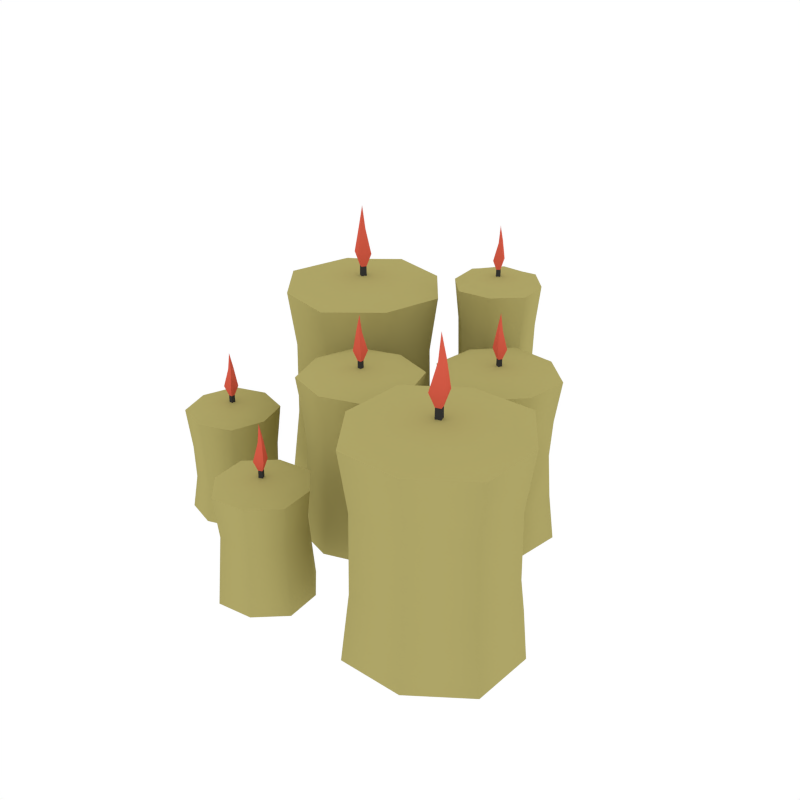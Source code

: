 # Source: Candles_1.blend  (saved by Blender 2.79.0; exported with 4.5.12 LTS)
import bpy
from mathutils import Matrix  # noqa: F401  (used for matrix-valued properties, if any)

bpy.ops.wm.read_factory_settings(use_empty=True)
scene = bpy.context.scene
scene.name = 'Scene'

# ---- collections
col_collection_1 = bpy.data.collections.new('Collection 1'); scene.collection.children.link(col_collection_1)

# ---- materials (node trees are filled in below, after node groups)
mat_candle = bpy.data.materials.new('Candle')
mat_candle.alpha_threshold = 0.0
mat_candle.diffuse_color = (0.4252, 0.3761, 0.1352, 1.0)
mat_candle.roughness = 0.5
mat_light = bpy.data.materials.new('Light')
mat_light.alpha_threshold = 0.0
mat_light.diffuse_color = (0.6985, 0.1098, 0.06795, 1.0)
mat_light.roughness = 0.5
mat_black = bpy.data.materials.new('Black')
mat_black.alpha_threshold = 0.0
mat_black.diffuse_color = (0.04425, 0.04425, 0.04425, 1.0)
mat_black.roughness = 0.5

# ---- node groups
ng_auto_smooth = bpy.data.node_groups.new('Auto Smooth', 'GeometryNodeTree')
_s = ng_auto_smooth.interface.new_socket(name='Geometry', in_out='OUTPUT', socket_type='NodeSocketGeometry')
_s = ng_auto_smooth.interface.new_socket(name='Geometry', in_out='INPUT', socket_type='NodeSocketGeometry')
_s = ng_auto_smooth.interface.new_socket(name='Angle', in_out='INPUT', socket_type='NodeSocketFloat')
_s.subtype = 'ANGLE'
_s.min_value = 0.0
_s.max_value = 3.142
ng_auto_smooth.is_modifier = True
_N = ng_auto_smooth.nodes; _L = ng_auto_smooth.links
n0 = _N.new('NodeGroupOutput'); n0.name = 'Group Output'; n0.location = (480, -100)
n1 = _N.new('NodeGroupInput'); n1.name = 'Group Input'; n1.location = (-420, -300)
n2 = _N.new('NodeGroupInput'); n2.name = 'Group Input.001'; n2.location = (-60, -100)
n3 = _N.new('GeometryNodeSetShadeSmooth'); n3.name = 'Set Shade Smooth'; n3.location = (120, -100)
n3.domain = 'EDGE'
n4 = _N.new('GeometryNodeSetShadeSmooth'); n4.name = 'Set Shade Smooth.001'; n4.location = (300, -100)
n5 = _N.new('GeometryNodeInputMeshEdgeAngle'); n5.name = 'Edge Angle'; n5.location = (-420, -220)
n6 = _N.new('GeometryNodeInputEdgeSmooth'); n6.name = 'Is Edge Smooth'; n6.location = (-60, -160)
n7 = _N.new('GeometryNodeInputShadeSmooth'); n7.name = 'Is Face Smooth'; n7.location = (-240, -340)
n8 = _N.new('FunctionNodeBooleanMath'); n8.name = 'Boolean Math'; n8.location = (-60, -220)
n9 = _N.new('FunctionNodeCompare'); n9.name = 'Compare'; n9.location = (-240, -180)
n9.operation = 'LESS_EQUAL'
_L.new(n5.outputs[0], n9.inputs[0])
_L.new(n4.outputs[0], n0.inputs[0])
_L.new(n1.outputs[1], n9.inputs[1])
_L.new(n9.outputs[0], n8.inputs[0])
_L.new(n7.outputs[0], n8.inputs[1])
_L.new(n2.outputs[0], n3.inputs[0])
_L.new(n6.outputs[0], n3.inputs[1])
_L.new(n3.outputs[0], n4.inputs[0])
_L.new(n8.outputs[0], n3.inputs[2])
n0.is_active_output = True

# ---- material node trees

# ---- world
world_world = bpy.data.worlds.new('World'); scene.world = world_world
world_world.color = (1.0, 1.0, 1.0)
world_world.use_sun_shadow = False
world_world.sun_shadow_jitter_overblur = 0.0
world_world.cycles.sampling_method = 'NONE'
world_world.cycles.sample_map_resolution = 256

# ---- meshes
me_cube_003 = bpy.data.meshes.new('Cube.003')
me_cube_003.from_pydata([(-1.121, 0.0, 1.004), (0.0, 1.121, 1.004), (1.121, 0.0, 1.004), (0.0, -1.121, 1.004), (1.226, 0.0, 3.625), (0.0, 0.0, 3.781), (-1.226, 0.0, 3.625), (0.0, -1.226, 3.625), (0.0, 1.226, 3.625), (0.0, 1.102, 2.736), (0.0, -1.102, 2.736), (-1.102, 0.0, 2.736), (1.102, 0.0, 2.736), (-1.242, 0.0, 0.003547), (-0.8407, -0.8407, 1.004), (-1.056, 0.0, 1.937), (-0.8407, 0.8407, 1.004), (0.0, 1.242, 0.003547), (0.0, 1.056, 1.937), (0.8407, 0.8407, 1.004), (1.242, 0.0, 0.003547), (1.056, 0.0, 1.937), (0.8407, -0.8407, 1.004), (0.0, -1.242, 0.003547), (0.0, -1.056, 1.937), (-0.9306, 0.0, 3.742), (0.0, 0.9306, 3.742), (0.9306, 0.0, 3.742), (0.0, -0.9306, 3.742), (0.9197, 0.9197, 3.625), (0.8267, -0.8267, 2.736), (-0.9197, -0.9197, 3.625), (-0.8267, 0.8267, 2.736), (0.8267, 0.8267, 2.736), (0.9197, -0.9197, 3.625), (-0.8267, -0.8267, 2.736), (-0.9197, 0.9197, 3.625), (0.0, 1.184, 3.325), (0.0, -1.184, 3.325), (-1.184, 0.0, 3.325), (1.184, 0.0, 3.325), (-0.9313, -0.9313, 0.003547), (-0.7918, -0.7918, 1.937), (-0.9313, 0.9313, 0.003547), (-0.7918, 0.7918, 1.937), (0.9313, -0.9313, 0.003547), (0.7918, -0.7918, 1.937), (0.9313, 0.9313, 0.003547), (0.7918, 0.7918, 1.937), (-0.6861, -0.6861, 3.712), (-0.6861, 0.6861, 3.712), (0.6861, 0.6861, 3.712), (0.6861, -0.6861, 3.712), (0.8882, 0.8882, 3.325), (0.8882, -0.8882, 3.325), (-0.8882, -0.8882, 3.325), (-0.8882, 0.8882, 3.325), (0.1052, 0.1052, 4.148), (0.04164, 0.04164, 3.934), (0.1052, -0.1052, 4.148), (0.04164, -0.04164, 3.934), (-0.1052, 0.1052, 4.148), (-0.04164, 0.04164, 3.934), (-0.1052, -0.1052, 4.148), (-0.04164, -0.04164, 3.934), (0.01332, -0.04174, 4.533), (0.01332, 0.04174, 4.533), (-0.06419, -0.04174, 4.564), (-0.06419, 0.04174, 4.564), (0.04363, 0.04363, 3.75), (0.04363, -0.04363, 3.75), (-0.04363, 0.04363, 3.75), (-0.04363, -0.04363, 3.75), (-0.009854, 3.17e-08, 4.905), (-3.402, 3.295, 1.381), (-1.225, 3.771, 1.381), (-0.7486, 1.593, 1.381), (-2.926, 1.117, 1.381), (-0.624, 1.513, 4.296), (-2.075, 2.444, 4.516), (-3.527, 3.375, 4.296), (-3.006, 0.9923, 4.296), (-1.145, 3.895, 4.296), (-1.239, 3.749, 3.046), (-2.912, 1.139, 3.046), (-3.38, 3.281, 3.046), (-0.7708, 1.607, 3.046), (-3.545, 3.386, -0.02477), (-3.709, 2.087, 1.381), (-2.432, 4.077, 1.381), (-1.133, 3.914, -0.02477), (-0.4422, 2.801, 1.381), (-0.6055, 1.501, -0.02477), (-1.719, 0.8106, 1.381), (-3.018, 0.9739, -0.02477), (-3.177, 3.15, 4.461), (-1.369, 3.545, 4.461), (-0.9739, 1.737, 4.461), (-2.782, 1.342, 4.461), (-0.2887, 2.834, 4.296), (-1.724, 0.8378, 3.046), (-3.862, 2.053, 4.296), (-2.427, 4.05, 3.046), (-0.4694, 2.795, 3.046), (-1.685, 0.6571, 4.296), (-3.682, 2.093, 3.046), (-2.466, 4.231, 4.296), (-1.176, 3.846, 3.873), (-2.974, 1.042, 3.873), (-3.477, 3.343, 3.873), (-0.6736, 1.545, 3.873), (-3.885, 2.048, -0.02477), (-2.471, 4.253, -0.02477), (-1.68, 0.6344, -0.02477), (-0.2661, 2.839, -0.02477), (-3.408, 2.153, 4.418), (-2.367, 3.777, 4.418), (-0.7425, 2.735, 4.418), (-1.784, 1.111, 4.418), (-0.3498, 2.821, 3.873), (-1.698, 0.7182, 3.873), (-3.801, 2.067, 3.873), (-2.453, 4.17, 3.873), (-1.871, 2.489, 5.031), (-1.995, 2.462, 4.73), (-2.031, 2.24, 5.031), (-2.058, 2.363, 4.73), (-2.12, 2.648, 5.031), (-2.093, 2.525, 4.73), (-2.28, 2.399, 5.031), (-2.156, 2.426, 4.73), (-2.091, 2.384, 5.572), (-2.028, 2.483, 5.572), (-2.183, 2.443, 5.616), (-2.12, 2.542, 5.616), (-1.991, 2.462, 4.471), (-2.057, 2.359, 4.471), (-2.094, 2.529, 4.471), (-2.16, 2.425, 4.471), (-2.087, 2.451, 6.095), (-2.782, -1.913, 2.34), (-2.784, -0.9702, 2.496), (-2.785, -0.02714, 2.34), (-3.727, -0.9714, 2.34), (-1.841, -0.969, 2.34), (-1.936, -0.9691, 1.451), (-3.631, -0.9713, 1.451), (-2.785, -0.1225, 1.451), (-2.783, -1.818, 1.451), (-2.785, -0.02518, -0.02788), (-1.839, -0.969, -0.02788), (-2.782, -1.915, -0.02788), (-3.729, -0.9714, -0.02788), (-2.785, -0.2545, 2.457), (-2.068, -0.9693, 2.457), (-2.783, -1.686, 2.457), (-3.499, -0.9711, 2.457), (-2.075, -1.677, 2.34), (-3.419, -1.607, 1.451), (-3.492, -0.2638, 2.34), (-2.149, -0.3336, 1.451), (-2.147, -1.605, 1.451), (-3.49, -1.678, 2.34), (-3.42, -0.3353, 1.451), (-2.077, -0.262, 2.34), (-1.873, -0.969, 2.039), (-3.694, -0.9714, 2.039), (-2.785, -0.05937, 2.039), (-2.782, -1.881, 2.039), (-3.493, -0.2623, -0.02788), (-2.076, -0.2605, -0.02788), (-3.491, -1.68, -0.02788), (-2.074, -1.678, -0.02788), (-3.312, -0.4432, 2.426), (-2.257, -0.4419, 2.426), (-2.255, -1.497, 2.426), (-3.311, -1.499, 2.426), (-2.1, -1.652, 2.039), (-3.466, -1.654, 2.039), (-3.468, -0.288, 2.039), (-2.101, -0.2862, 2.039), (-2.678, -1.075, 2.862), (-2.742, -1.012, 2.649), (-2.889, -1.076, 2.862), (-2.825, -1.012, 2.649), (-2.679, -0.8649, 2.862), (-2.742, -0.9285, 2.649), (-2.889, -0.8652, 2.862), (-2.825, -0.9286, 2.649), (-2.825, -0.9836, 3.247), (-2.742, -0.9835, 3.247), (-2.825, -0.9061, 3.278), (-2.742, -0.906, 3.278), (-2.74, -1.014, 2.465), (-2.827, -1.014, 2.465), (-2.74, -0.9265, 2.465), (-2.827, -0.9266, 2.465), (-2.784, -0.9603, 3.619), (1.329, 4.207, 1.004), (0.909, 3.063, 1.004), (-0.2356, 3.482, 1.004), (0.184, 4.627, 1.004), (-0.3091, 3.448, 4.564), (0.5465, 3.845, 4.721), (1.402, 4.242, 4.564), (0.1499, 4.701, 4.564), (0.9431, 2.989, 4.564), (0.903, 3.076, 3.675), (0.19, 4.614, 3.675), (1.316, 4.201, 3.675), (-0.2226, 3.489, 3.675), (1.413, 4.247, 0.003547), (0.8612, 4.703, 1.004), (1.283, 4.186, 2.197), (1.405, 3.53, 1.004), (0.9481, 2.979, 0.003547), (0.8879, 3.108, 2.197), (0.2318, 2.987, 1.004), (-0.32, 3.443, 0.003547), (-0.1902, 3.504, 2.197), (-0.312, 4.16, 1.004), (0.1449, 4.711, 0.003547), (0.205, 4.582, 2.197), (1.196, 4.146, 4.682), (0.8475, 3.196, 4.682), (-0.1028, 3.544, 4.682), (0.2455, 4.494, 4.682), (0.2022, 2.906, 4.564), (-0.2977, 4.154, 3.675), (0.8908, 4.784, 4.564), (1.391, 3.536, 3.675), (0.237, 3.001, 3.675), (-0.3926, 4.189, 4.564), (0.856, 4.689, 3.675), (1.486, 3.501, 4.564), (0.9295, 3.019, 4.264), (0.1635, 4.671, 4.264), (1.373, 4.228, 4.264), (-0.2799, 3.462, 4.264), (0.8951, 4.796, 0.003547), (0.8429, 4.654, 2.197), (1.498, 3.496, 0.003547), (1.355, 3.549, 2.197), (-0.4046, 4.194, 0.003547), (-0.2621, 4.141, 2.197), (0.1978, 2.894, 0.003547), (0.2501, 3.036, 2.197), (0.8033, 4.546, 4.651), (1.247, 3.588, 4.651), (0.2897, 3.144, 4.651), (-0.1541, 4.102, 4.651), (0.214, 2.938, 4.264), (-0.3606, 4.177, 4.264), (0.879, 4.752, 4.264), (1.454, 3.512, 4.264), (0.4953, 3.705, 5.087), (0.5262, 3.79, 4.873), (0.4068, 3.896, 5.087), (0.4912, 3.865, 4.873), (0.6861, 3.794, 5.087), (0.6018, 3.825, 4.873), (0.5977, 3.985, 5.087), (0.5668, 3.9, 4.873), (0.5169, 3.877, 5.472), (0.552, 3.802, 5.472), (0.5872, 3.91, 5.503), (0.6223, 3.834, 5.503), (0.5253, 3.787, 4.689), (0.4886, 3.866, 4.689), (0.6044, 3.824, 4.689), (0.5677, 3.903, 4.689), (0.5554, 3.849, 5.844), (1.031, 2.294, 1.004), (2.519, 2.839, 1.004), (3.064, 1.35, 1.004), (1.576, 0.8056, 1.004), (3.16, 1.306, 3.625), (2.048, 1.822, 3.781), (0.9353, 2.339, 3.625), (1.531, 0.71, 3.625), (2.564, 2.935, 3.625), (2.512, 2.822, 2.736), (1.583, 0.8225, 2.736), (1.048, 2.286, 2.736), (3.047, 1.358, 2.736), (0.9212, 2.345, 0.003547), (0.931, 1.414, 1.004), (1.09, 2.267, 1.937), (1.639, 2.939, 1.004), (2.57, 2.949, 0.003547), (2.492, 2.78, 1.937), (3.164, 2.231, 1.004), (3.174, 1.299, 0.003547), (3.005, 1.378, 1.937), (2.456, 0.7058, 1.004), (1.525, 0.6959, 0.003547), (1.603, 0.8647, 1.937), (1.203, 2.214, 3.742), (2.439, 2.666, 3.742), (2.892, 1.43, 3.742), (1.656, 0.9782, 3.742), (3.269, 2.269, 3.625), (2.449, 0.7244, 2.736), (0.8261, 1.375, 3.625), (1.646, 2.92, 2.736), (3.145, 2.224, 2.736), (2.494, 0.6009, 3.625), (0.9496, 1.421, 2.736), (1.601, 3.044, 3.625), (2.546, 2.897, 3.325), (1.549, 0.7481, 3.325), (0.9733, 2.321, 3.325), (3.122, 1.324, 3.325), (0.8106, 1.37, 0.003547), (0.9959, 1.437, 1.937), (1.595, 3.059, 0.003547), (1.663, 2.874, 1.937), (2.5, 0.5854, 0.003547), (2.432, 0.7707, 1.937), (3.284, 2.275, 0.003547), (3.099, 2.207, 1.937), (1.136, 1.489, 3.712), (1.714, 2.733, 3.712), (2.959, 2.156, 3.712), (2.381, 0.9111, 3.712), (3.227, 2.254, 3.325), (2.479, 0.6426, 3.325), (0.8679, 1.391, 3.325), (1.616, 3.002, 3.325), (2.187, 1.873, 4.148), (2.103, 1.843, 3.934), (2.099, 1.683, 4.148), (2.068, 1.767, 3.934), (1.996, 1.962, 4.148), (2.027, 1.878, 3.934), (1.908, 1.771, 4.148), (1.992, 1.802, 3.934), (2.042, 1.779, 4.533), (2.077, 1.855, 4.533), (1.972, 1.811, 4.564), (2.007, 1.887, 4.564), (2.105, 1.843, 3.75), (2.069, 1.764, 3.75), (2.026, 1.88, 3.75), (1.99, 1.801, 3.75), (2.039, 1.826, 4.905), (4.844, -1.307, 1.381), (3.807, -3.281, 1.381), (1.834, -2.244, 1.381), (2.871, -0.2707, 1.381), (1.693, -2.288, 4.296), (3.339, -1.776, 4.516), (4.986, -1.263, 4.296), (2.827, -0.1293, 4.296), (3.851, -3.422, 4.296), (3.8, -3.256, 3.046), (2.879, -0.2958, 3.046), (4.819, -1.315, 3.046), (1.859, -2.236, 3.046), (5.006, -1.257, -0.02477), (4.117, -0.2957, 1.381), (4.819, -2.553, 1.381), (3.858, -3.443, -0.02477), (2.562, -3.256, 1.381), (1.672, -2.295, -0.02477), (1.859, -0.9982, 1.381), (2.82, -0.1084, -0.02477), (4.589, -1.387, 4.461), (3.728, -3.025, 4.461), (2.09, -2.165, 4.461), (2.95, -0.5262, 4.461), (2.488, -3.395, 4.296), (1.884, -1.011, 3.046), (4.19, -0.1567, 4.296), (4.794, -2.54, 3.046), (2.574, -3.231, 3.046), (1.72, -0.9251, 4.296), (4.104, -0.3204, 3.046), (4.958, -2.626, 4.296), (3.834, -3.366, 3.873), (2.844, -0.1855, 3.873), (4.929, -1.281, 3.873), (1.749, -2.271, 3.873), (4.2, -0.1361, -0.02477), (4.979, -2.637, -0.02477), (1.699, -0.9143, -0.02477), (2.478, -3.415, -0.02477), (3.974, -0.5679, 4.418), (4.547, -2.41, 4.418), (2.704, -2.984, 4.418), (2.131, -1.141, 4.418), (2.518, -3.339, 3.873), (1.775, -0.9542, 3.873), (4.161, -0.212, 3.873), (4.903, -2.597, 3.873), (3.242, -1.961, 5.031), (3.301, -1.849, 4.73), (3.154, -1.678, 5.031), (3.266, -1.737, 4.73), (3.524, -1.873, 5.031), (3.412, -1.814, 4.73), (3.436, -1.591, 5.031), (3.378, -1.702, 4.73), (3.304, -1.725, 5.572), (3.339, -1.837, 5.572), (3.408, -1.693, 5.616), (3.443, -1.805, 5.616), (3.299, -1.853, 4.471), (3.262, -1.735, 4.471), (3.416, -1.816, 4.471), (3.379, -1.699, 4.471), (3.352, -1.772, 6.095), (-0.9084, -3.144, 2.362), (-0.05282, -2.747, 2.518), (0.8028, -2.351, 2.362), (-0.4494, -1.892, 2.362), (0.3438, -3.603, 2.362), (0.3036, -3.517, 1.473), (-0.4093, -1.978, 1.473), (0.7163, -2.391, 1.473), (-0.8219, -3.104, 1.473), (0.8308, -2.338, -0.005536), (0.3568, -3.631, -0.005536), (-0.9365, -3.157, -0.005536), (-0.4624, -1.864, -0.005536), (0.5965, -2.447, 2.479), (0.2481, -3.397, 2.479), (-0.7021, -3.048, 2.479), (-0.3538, -2.098, 2.479), (-0.3971, -3.687, 2.362), (-0.897, -2.438, 1.473), (0.2915, -1.808, 2.362), (0.7913, -3.057, 1.473), (-0.3623, -3.592, 1.473), (-0.992, -2.403, 2.362), (0.2566, -1.903, 1.473), (0.8863, -3.092, 2.362), (0.3302, -3.574, 2.062), (-0.4358, -1.921, 2.062), (0.7736, -2.364, 2.062), (-0.8792, -3.131, 2.062), (0.3027, -1.778, -0.005535), (0.9171, -3.103, -0.005535), (-1.023, -2.392, -0.005535), (-0.4084, -3.717, -0.005535), (0.204, -2.047, 2.449), (0.6478, -3.004, 2.449), (-0.3097, -3.448, 2.449), (-0.7534, -2.491, 2.449), (-0.3853, -3.655, 2.062), (-0.9599, -2.415, 2.062), (0.2797, -1.84, 2.062), (0.8542, -3.08, 2.062), (-0.104, -2.887, 2.885), (-0.07309, -2.803, 2.671), (-0.1925, -2.696, 2.885), (-0.1081, -2.727, 2.671), (0.08683, -2.799, 2.885), (0.002475, -2.768, 2.671), (-0.001624, -2.608, 2.885), (-0.03255, -2.692, 2.671), (-0.08246, -2.715, 3.27), (-0.04735, -2.791, 3.27), (-0.01214, -2.683, 3.301), (0.02297, -2.758, 3.301), (-0.07405, -2.805, 2.487), (-0.1107, -2.726, 2.487), (0.005111, -2.769, 2.487), (-0.03158, -2.69, 2.487), (-0.04388, -2.743, 3.642), (-1.954, -0.9691, 0.7114), (-3.613, -0.9713, 0.7114), (-2.785, -0.1404, 0.7114), (-2.783, -1.8, 0.7114), (-3.405, -1.593, 0.7114), (-2.162, -0.347, 0.7114), (-2.16, -1.592, 0.7114), (-3.407, -0.3486, 0.7114)], [], [(0, 13, 41, 14), (0, 14, 42, 15), (0, 15, 44, 16), (0, 16, 43, 13), (1, 17, 43, 16), (1, 16, 44, 18), (1, 18, 48, 19), (1, 19, 47, 17), (2, 20, 47, 19), (2, 19, 48, 21), (2, 21, 46, 22), (2, 22, 45, 20), (3, 23, 45, 22), (3, 22, 46, 24), (3, 24, 42, 14), (3, 14, 41, 23), (4, 34, 54, 40), (4, 40, 53, 29), (4, 29, 51, 27), (4, 27, 52, 34), (5, 27, 51, 26), (5, 26, 50, 25), (5, 25, 49, 28), (5, 28, 52, 27), (6, 36, 56, 39), (6, 39, 55, 31), (6, 31, 49, 25), (6, 25, 50, 36), (7, 31, 55, 38), (7, 38, 54, 34), (7, 34, 52, 28), (7, 28, 49, 31), (8, 29, 53, 37), (8, 37, 56, 36), (8, 36, 50, 26), (8, 26, 51, 29), (9, 33, 48, 18), (9, 18, 44, 32), (9, 32, 56, 37), (9, 37, 53, 33), (10, 35, 42, 24), (10, 24, 46, 30), (10, 30, 54, 38), (10, 38, 55, 35), (11, 32, 44, 15), (11, 15, 42, 35), (11, 35, 55, 39), (11, 39, 56, 32), (12, 30, 46, 21), (12, 21, 48, 33), (12, 33, 53, 40), (12, 40, 54, 30), (57, 59, 60, 58), (59, 63, 64, 60), (63, 61, 62, 64), (61, 57, 58, 62), (59, 65, 67, 63), (68, 73, 66), (57, 66, 65, 59), (63, 67, 68, 61), (61, 68, 66, 57), (62, 71, 72, 64), (60, 70, 69, 58), (58, 69, 71, 62), (64, 72, 70, 60), (65, 73, 67), (67, 73, 68), (66, 73, 65), (74, 87, 111, 88), (85, 102, 89, 74), (83, 75, 89, 102), (74, 89, 112, 87), (75, 90, 112, 89), (83, 103, 91, 75), (86, 76, 91, 103), (75, 91, 114, 90), (76, 92, 114, 91), (86, 100, 93, 76), (84, 77, 93, 100), (76, 93, 113, 92), (77, 94, 113, 93), (84, 105, 88, 77), (77, 88, 111, 94), (78, 104, 120, 110), (78, 110, 119, 99), (78, 99, 117, 97), (78, 97, 118, 104), (79, 97, 117, 96), (79, 96, 116, 95), (79, 95, 115, 98), (79, 98, 118, 97), (80, 106, 122, 109), (80, 109, 121, 101), (80, 101, 115, 95), (80, 95, 116, 106), (81, 101, 121, 108), (81, 108, 120, 104), (81, 104, 118, 98), (81, 98, 115, 101), (82, 99, 119, 107), (82, 107, 122, 106), (82, 106, 116, 96), (82, 96, 117, 99), (83, 102, 122, 107), (83, 107, 119, 103), (84, 100, 120, 108), (84, 108, 121, 105), (85, 105, 121, 109), (85, 109, 122, 102), (86, 103, 119, 110), (86, 110, 120, 100), (123, 125, 126, 124), (125, 129, 130, 126), (129, 127, 128, 130), (127, 123, 124, 128), (125, 131, 133, 129), (134, 139, 132), (123, 132, 131, 125), (129, 133, 134, 127), (127, 134, 132, 123), (128, 137, 138, 130), (126, 136, 135, 124), (124, 135, 137, 128), (130, 138, 136, 126), (131, 139, 133), (133, 139, 134), (132, 139, 131), (85, 74, 88, 105), (140, 162, 178, 168), (140, 168, 177, 157), (140, 157, 175, 155), (140, 155, 176, 162), (141, 155, 175, 154), (141, 154, 174, 153), (141, 153, 173, 156), (141, 156, 176, 155), (142, 164, 180, 167), (142, 167, 179, 159), (142, 159, 173, 153), (142, 153, 174, 164), (143, 159, 179, 166), (143, 166, 178, 162), (143, 162, 176, 156), (143, 156, 173, 159), (144, 157, 177, 165), (144, 165, 180, 164), (144, 164, 174, 154), (144, 154, 175, 157), (470, 476, 172, 150), (470, 150, 170, 475), (145, 160, 180, 165), (145, 165, 177, 161), (471, 477, 169, 152), (471, 152, 171, 474), (146, 158, 178, 166), (146, 166, 179, 163), (472, 475, 170, 149), (472, 149, 169, 477), (147, 163, 179, 167), (147, 167, 180, 160), (473, 474, 171, 151), (473, 151, 172, 476), (148, 161, 177, 168), (148, 168, 178, 158), (181, 183, 184, 182), (183, 187, 188, 184), (187, 185, 186, 188), (185, 181, 182, 186), (183, 189, 191, 187), (192, 197, 190), (181, 190, 189, 183), (187, 191, 192, 185), (185, 192, 190, 181), (186, 195, 196, 188), (184, 194, 193, 182), (182, 193, 195, 186), (188, 196, 194, 184), (189, 197, 191), (191, 197, 192), (190, 197, 189), (198, 211, 239, 212), (198, 212, 240, 213), (198, 213, 242, 214), (198, 214, 241, 211), (199, 215, 241, 214), (199, 214, 242, 216), (199, 216, 246, 217), (199, 217, 245, 215), (200, 218, 245, 217), (200, 217, 246, 219), (200, 219, 244, 220), (200, 220, 243, 218), (201, 221, 243, 220), (201, 220, 244, 222), (201, 222, 240, 212), (201, 212, 239, 221), (202, 232, 252, 238), (202, 238, 251, 227), (202, 227, 249, 225), (202, 225, 250, 232), (203, 225, 249, 224), (203, 224, 248, 223), (203, 223, 247, 226), (203, 226, 250, 225), (204, 234, 254, 237), (204, 237, 253, 229), (204, 229, 247, 223), (204, 223, 248, 234), (205, 229, 253, 236), (205, 236, 252, 232), (205, 232, 250, 226), (205, 226, 247, 229), (206, 227, 251, 235), (206, 235, 254, 234), (206, 234, 248, 224), (206, 224, 249, 227), (207, 231, 246, 216), (207, 216, 242, 230), (207, 230, 254, 235), (207, 235, 251, 231), (208, 233, 240, 222), (208, 222, 244, 228), (208, 228, 252, 236), (208, 236, 253, 233), (209, 230, 242, 213), (209, 213, 240, 233), (209, 233, 253, 237), (209, 237, 254, 230), (210, 228, 244, 219), (210, 219, 246, 231), (210, 231, 251, 238), (210, 238, 252, 228), (255, 257, 258, 256), (257, 261, 262, 258), (261, 259, 260, 262), (259, 255, 256, 260), (257, 263, 265, 261), (266, 271, 264), (255, 264, 263, 257), (261, 265, 266, 259), (259, 266, 264, 255), (260, 269, 270, 262), (258, 268, 267, 256), (256, 267, 269, 260), (262, 270, 268, 258), (263, 271, 265), (265, 271, 266), (264, 271, 263), (272, 285, 313, 286), (272, 286, 314, 287), (272, 287, 316, 288), (272, 288, 315, 285), (273, 289, 315, 288), (273, 288, 316, 290), (273, 290, 320, 291), (273, 291, 319, 289), (274, 292, 319, 291), (274, 291, 320, 293), (274, 293, 318, 294), (274, 294, 317, 292), (275, 295, 317, 294), (275, 294, 318, 296), (275, 296, 314, 286), (275, 286, 313, 295), (276, 306, 326, 312), (276, 312, 325, 301), (276, 301, 323, 299), (276, 299, 324, 306), (277, 299, 323, 298), (277, 298, 322, 297), (277, 297, 321, 300), (277, 300, 324, 299), (278, 308, 328, 311), (278, 311, 327, 303), (278, 303, 321, 297), (278, 297, 322, 308), (279, 303, 327, 310), (279, 310, 326, 306), (279, 306, 324, 300), (279, 300, 321, 303), (280, 301, 325, 309), (280, 309, 328, 308), (280, 308, 322, 298), (280, 298, 323, 301), (281, 305, 320, 290), (281, 290, 316, 304), (281, 304, 328, 309), (281, 309, 325, 305), (282, 307, 314, 296), (282, 296, 318, 302), (282, 302, 326, 310), (282, 310, 327, 307), (283, 304, 316, 287), (283, 287, 314, 307), (283, 307, 327, 311), (283, 311, 328, 304), (284, 302, 318, 293), (284, 293, 320, 305), (284, 305, 325, 312), (284, 312, 326, 302), (329, 331, 332, 330), (331, 335, 336, 332), (335, 333, 334, 336), (333, 329, 330, 334), (331, 337, 339, 335), (340, 345, 338), (329, 338, 337, 331), (335, 339, 340, 333), (333, 340, 338, 329), (334, 343, 344, 336), (332, 342, 341, 330), (330, 341, 343, 334), (336, 344, 342, 332), (337, 345, 339), (339, 345, 340), (338, 345, 337), (346, 359, 383, 360), (357, 374, 361, 346), (355, 347, 361, 374), (346, 361, 384, 359), (347, 362, 384, 361), (355, 375, 363, 347), (358, 348, 363, 375), (347, 363, 386, 362), (348, 364, 386, 363), (358, 372, 365, 348), (356, 349, 365, 372), (348, 365, 385, 364), (349, 366, 385, 365), (356, 377, 360, 349), (349, 360, 383, 366), (350, 376, 392, 382), (350, 382, 391, 371), (350, 371, 389, 369), (350, 369, 390, 376), (351, 369, 389, 368), (351, 368, 388, 367), (351, 367, 387, 370), (351, 370, 390, 369), (352, 378, 394, 381), (352, 381, 393, 373), (352, 373, 387, 367), (352, 367, 388, 378), (353, 373, 393, 380), (353, 380, 392, 376), (353, 376, 390, 370), (353, 370, 387, 373), (354, 371, 391, 379), (354, 379, 394, 378), (354, 378, 388, 368), (354, 368, 389, 371), (355, 374, 394, 379), (355, 379, 391, 375), (356, 372, 392, 380), (356, 380, 393, 377), (357, 377, 393, 381), (357, 381, 394, 374), (358, 375, 391, 382), (358, 382, 392, 372), (395, 397, 398, 396), (397, 401, 402, 398), (401, 399, 400, 402), (399, 395, 396, 400), (397, 403, 405, 401), (406, 411, 404), (395, 404, 403, 397), (401, 405, 406, 399), (399, 406, 404, 395), (400, 409, 410, 402), (398, 408, 407, 396), (396, 407, 409, 400), (402, 410, 408, 398), (403, 411, 405), (405, 411, 406), (404, 411, 403), (357, 346, 360, 377), (412, 434, 450, 440), (412, 440, 449, 429), (412, 429, 447, 427), (412, 427, 448, 434), (413, 427, 447, 426), (413, 426, 446, 425), (413, 425, 445, 428), (413, 428, 448, 427), (414, 436, 452, 439), (414, 439, 451, 431), (414, 431, 445, 425), (414, 425, 446, 436), (415, 431, 451, 438), (415, 438, 450, 434), (415, 434, 448, 428), (415, 428, 445, 431), (416, 429, 449, 437), (416, 437, 452, 436), (416, 436, 446, 426), (416, 426, 447, 429), (417, 433, 444, 422), (417, 422, 442, 432), (417, 432, 452, 437), (417, 437, 449, 433), (418, 435, 441, 424), (418, 424, 443, 430), (418, 430, 450, 438), (418, 438, 451, 435), (419, 432, 442, 421), (419, 421, 441, 435), (419, 435, 451, 439), (419, 439, 452, 432), (420, 430, 443, 423), (420, 423, 444, 433), (420, 433, 449, 440), (420, 440, 450, 430), (453, 455, 456, 454), (455, 459, 460, 456), (459, 457, 458, 460), (457, 453, 454, 458), (455, 461, 463, 459), (464, 469, 462), (453, 462, 461, 455), (459, 463, 464, 457), (457, 464, 462, 453), (458, 467, 468, 460), (456, 466, 465, 454), (454, 465, 467, 458), (460, 468, 466, 456), (461, 469, 463), (463, 469, 464), (462, 469, 461), (148, 473, 476, 161), (148, 158, 474, 473), (147, 472, 477, 163), (147, 160, 475, 472), (146, 471, 474, 158), (146, 163, 477, 471), (145, 470, 475, 160), (145, 161, 476, 470)])
me_cube_003.polygons.foreach_set('use_smooth', [True] * 436)
me_cube_003.polygons.foreach_set('material_index', [0, 0, 0, 0, 0, 0, 0, 0, 0, 0, 0, 0, 0, 0, 0, 0, 0, 0, 0, 0, 0, 0, 0, 0, 0, 0, 0, 0, 0, 0, 0, 0, 0, 0, 0, 0, 0, 0, 0, 0, 0, 0, 0, 0, 0, 0, 0, 0, 0, 0, 0, 0, 1, 1, 1, 1, 1, 1, 1, 1, 1, 2, 2, 2, 2, 1, 1, 1, 0, 0, 0, 0, 0, 0, 0, 0, 0, 0, 0, 0, 0, 0, 0, 0, 0, 0, 0, 0, 0, 0, 0, 0, 0, 0, 0, 0, 0, 0, 0, 0, 0, 0, 0, 0, 0, 0, 0, 0, 0, 0, 0, 1, 1, 1, 1, 1, 1, 1, 1, 1, 2, 2, 2, 2, 1, 1, 1, 0, 0, 0, 0, 0, 0, 0, 0, 0, 0, 0, 0, 0, 0, 0, 0, 0, 0, 0, 0, 0, 0, 0, 0, 0, 0, 0, 0, 0, 0, 0, 0, 0, 0, 0, 0, 0, 1, 1, 1, 1, 1, 1, 1, 1, 1, 2, 2, 2, 2, 1, 1, 1, 0, 0, 0, 0, 0, 0, 0, 0, 0, 0, 0, 0, 0, 0, 0, 0, 0, 0, 0, 0, 0, 0, 0, 0, 0, 0, 0, 0, 0, 0, 0, 0, 0, 0, 0, 0, 0, 0, 0, 0, 0, 0, 0, 0, 0, 0, 0, 0, 0, 0, 0, 0, 1, 1, 1, 1, 1, 1, 1, 1, 1, 2, 2, 2, 2, 1, 1, 1, 0, 0, 0, 0, 0, 0, 0, 0, 0, 0, 0, 0, 0, 0, 0, 0, 0, 0, 0, 0, 0, 0, 0, 0, 0, 0, 0, 0, 0, 0, 0, 0, 0, 0, 0, 0, 0, 0, 0, 0, 0, 0, 0, 0, 0, 0, 0, 0, 0, 0, 0, 0, 1, 1, 1, 1, 1, 1, 1, 1, 1, 2, 2, 2, 2, 1, 1, 1, 0, 0, 0, 0, 0, 0, 0, 0, 0, 0, 0, 0, 0, 0, 0, 0, 0, 0, 0, 0, 0, 0, 0, 0, 0, 0, 0, 0, 0, 0, 0, 0, 0, 0, 0, 0, 0, 0, 0, 0, 0, 0, 0, 1, 1, 1, 1, 1, 1, 1, 1, 1, 2, 2, 2, 2, 1, 1, 1, 0, 0, 0, 0, 0, 0, 0, 0, 0, 0, 0, 0, 0, 0, 0, 0, 0, 0, 0, 0, 0, 0, 0, 0, 0, 0, 0, 0, 0, 0, 0, 0, 0, 0, 0, 0, 0, 1, 1, 1, 1, 1, 1, 1, 1, 1, 2, 2, 2, 2, 1, 1, 1, 0, 0, 0, 0, 0, 0, 0, 0])
me_cube_003.materials.append(mat_candle)
me_cube_003.materials.append(mat_light)
me_cube_003.materials.append(mat_black)
me_cube_003.use_remesh_preserve_volume = False
me_cube_003.use_remesh_preserve_attributes = False
me_cube_003.use_mirror_vertex_groups = False
me_cube_003.update()

# ---- objects
ob_candles_1 = bpy.data.objects.new('Candles_1', me_cube_003)

# ---- transforms, parenting, visibility, modifiers, constraints
ob_candles_1.location = (0.0, 0.0, 0.0)
ob_candles_1.scale = (0.09909, 0.09909, 0.09909)
ob_candles_1.lineart.crease_threshold = 0.0
_m = ob_candles_1.modifiers.new('Auto Smooth', 'NODES')
_m.node_group = ng_auto_smooth
_gi = [s.identifier for s in ng_auto_smooth.interface.items_tree if s.item_type == 'SOCKET' and s.in_out == 'INPUT']
_m[_gi[1]] = 0.925  # Angle

# ---- collection membership
col_collection_1.objects.link(ob_candles_1)

# ---- scene / render settings (as saved in the file)
scene.frame_start = 1; scene.frame_end = 250; scene.frame_set(0)
scene.render.engine = 'CYCLES'
scene.render.resolution_x = 1000
scene.render.resolution_y = 1000
scene.render.dither_intensity = 0.0
scene.cycles.samples = 200
scene.cycles.sampling_pattern = 'TABULATED_SOBOL'
scene.cycles.light_sampling_threshold = 0.0
scene.cycles.use_adaptive_sampling = False
scene.cycles.use_light_tree = False
scene.cycles.caustics_reflective = False
scene.cycles.caustics_refractive = False
scene.cycles.blur_glossy = 0.0
scene.cycles.max_bounces = 2
scene.cycles.pixel_filter_type = 'GAUSSIAN'
scene.cycles.sample_clamp_indirect = 0.0
scene.view_settings.view_transform = 'Standard'
bpy.context.view_layer.update()

# ---- added for rendering (the .blend has no active camera): camera
cam_auto = bpy.data.cameras.new('AutoCamera')
cam_auto.lens = 50.0
cam_auto.sensor_width = 36.0
cam_auto.clip_end = 1000.0
ob_auto_camera = bpy.data.objects.new('AutoCamera', cam_auto)
scene.collection.objects.link(ob_auto_camera)
ob_auto_camera.location = (1.31603, -1.45912, 1.30898)
ob_auto_camera.rotation_euler = (1.09748, -7.21219e-08, 0.694738)
scene.camera = ob_auto_camera
bpy.context.view_layer.update()
